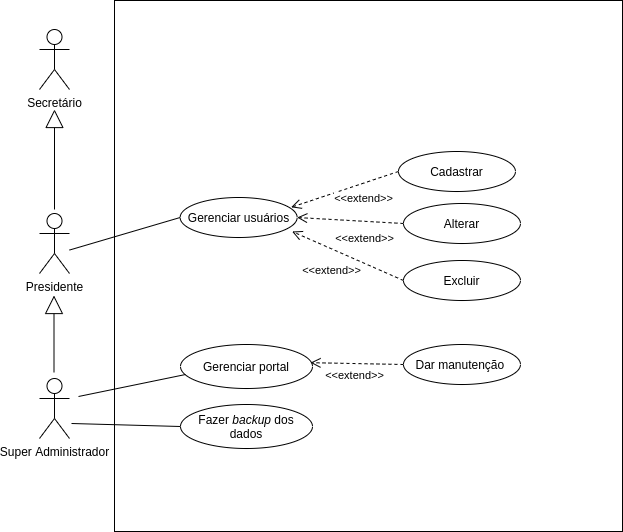

The diagram above was exported from draw.io. Its source (the exported page's mxGraphModel, read from the mxfile embedded in the PNG):
<mxGraphModel dx="868" dy="489" grid="0" gridSize="10" guides="1" tooltips="1" connect="1" arrows="1" fold="1" page="0" pageScale="1" pageWidth="827" pageHeight="1169" math="0" shadow="0">
  <root>
    <mxCell id="Hf3wPmsPQqy4fdzG10YU-0" />
    <mxCell id="Hf3wPmsPQqy4fdzG10YU-1" parent="Hf3wPmsPQqy4fdzG10YU-0" />
    <mxCell id="4JolyNgjZdA31TFdKzDn-0" value="" style="html=1;fillColor=none;" vertex="1" parent="Hf3wPmsPQqy4fdzG10YU-1">
      <mxGeometry x="179" y="253" width="508" height="531" as="geometry" />
    </mxCell>
    <mxCell id="Hf3wPmsPQqy4fdzG10YU-3" value="Super Administrador" style="shape=umlActor;verticalLabelPosition=bottom;labelBackgroundColor=#ffffff;verticalAlign=top;html=1;" vertex="1" parent="Hf3wPmsPQqy4fdzG10YU-1">
      <mxGeometry x="104" y="631" width="30" height="60" as="geometry" />
    </mxCell>
    <mxCell id="Hf3wPmsPQqy4fdzG10YU-4" value="Presidente" style="shape=umlActor;verticalLabelPosition=bottom;labelBackgroundColor=#ffffff;verticalAlign=top;html=1;" vertex="1" parent="Hf3wPmsPQqy4fdzG10YU-1">
      <mxGeometry x="104" y="466" width="30" height="60" as="geometry" />
    </mxCell>
    <mxCell id="Hf3wPmsPQqy4fdzG10YU-5" value="Secretário" style="shape=umlActor;verticalLabelPosition=bottom;labelBackgroundColor=#ffffff;verticalAlign=top;html=1;" vertex="1" parent="Hf3wPmsPQqy4fdzG10YU-1">
      <mxGeometry x="104" y="282" width="30" height="60" as="geometry" />
    </mxCell>
    <mxCell id="Hf3wPmsPQqy4fdzG10YU-6" value="" style="endArrow=block;endSize=16;endFill=0;html=1;" edge="1" parent="Hf3wPmsPQqy4fdzG10YU-1">
      <mxGeometry width="160" relative="1" as="geometry">
        <mxPoint x="119" y="462" as="sourcePoint" />
        <mxPoint x="119" y="362" as="targetPoint" />
      </mxGeometry>
    </mxCell>
    <mxCell id="Hf3wPmsPQqy4fdzG10YU-21" value="Gerenciar usuários" style="ellipse;whiteSpace=wrap;html=1;" vertex="1" parent="Hf3wPmsPQqy4fdzG10YU-1">
      <mxGeometry x="244.64999999999998" y="450" width="117" height="40" as="geometry" />
    </mxCell>
    <mxCell id="Hf3wPmsPQqy4fdzG10YU-22" value="Cadastrar" style="ellipse;whiteSpace=wrap;html=1;" vertex="1" parent="Hf3wPmsPQqy4fdzG10YU-1">
      <mxGeometry x="462.9599999999999" y="404" width="117" height="40" as="geometry" />
    </mxCell>
    <mxCell id="Hf3wPmsPQqy4fdzG10YU-23" value="Alterar" style="ellipse;whiteSpace=wrap;html=1;" vertex="1" parent="Hf3wPmsPQqy4fdzG10YU-1">
      <mxGeometry x="467.9599999999999" y="456" width="117" height="40" as="geometry" />
    </mxCell>
    <mxCell id="Hf3wPmsPQqy4fdzG10YU-24" value="Excluir" style="ellipse;whiteSpace=wrap;html=1;" vertex="1" parent="Hf3wPmsPQqy4fdzG10YU-1">
      <mxGeometry x="467.9599999999999" y="513" width="117" height="40" as="geometry" />
    </mxCell>
    <mxCell id="Hf3wPmsPQqy4fdzG10YU-25" value="&amp;lt;&amp;lt;extend&amp;gt;&amp;gt;" style="html=1;verticalAlign=bottom;endArrow=open;dashed=1;endSize=8;exitX=0;exitY=0.5;exitDx=0;exitDy=0;entryX=0.957;entryY=0.85;entryDx=0;entryDy=0;entryPerimeter=0;" edge="1" parent="Hf3wPmsPQqy4fdzG10YU-1" target="Hf3wPmsPQqy4fdzG10YU-21">
      <mxGeometry x="0.0931" y="28" relative="1" as="geometry">
        <mxPoint x="467.96000000000004" y="533" as="sourcePoint" />
        <mxPoint x="365.00400000000013" y="486" as="targetPoint" />
        <mxPoint as="offset" />
      </mxGeometry>
    </mxCell>
    <mxCell id="Hf3wPmsPQqy4fdzG10YU-26" value="&amp;lt;&amp;lt;extend&amp;gt;&amp;gt;" style="html=1;verticalAlign=bottom;endArrow=open;dashed=1;endSize=8;exitX=0;exitY=0.5;exitDx=0;exitDy=0;entryX=1;entryY=0.5;entryDx=0;entryDy=0;" edge="1" parent="Hf3wPmsPQqy4fdzG10YU-1" source="Hf3wPmsPQqy4fdzG10YU-23" target="Hf3wPmsPQqy4fdzG10YU-21">
      <mxGeometry x="-0.2956" y="26" relative="1" as="geometry">
        <mxPoint x="460.91999999999996" y="474.5" as="sourcePoint" />
        <mxPoint x="372.96000000000004" y="474" as="targetPoint" />
        <mxPoint as="offset" />
      </mxGeometry>
    </mxCell>
    <mxCell id="Hf3wPmsPQqy4fdzG10YU-27" value="&amp;lt;&amp;lt;extend&amp;gt;&amp;gt;" style="html=1;verticalAlign=bottom;endArrow=open;dashed=1;endSize=8;exitX=0;exitY=0.5;exitDx=0;exitDy=0;entryX=1;entryY=0;entryDx=0;entryDy=0;" edge="1" parent="Hf3wPmsPQqy4fdzG10YU-1" source="Hf3wPmsPQqy4fdzG10YU-22">
      <mxGeometry x="-0.2127" y="23" relative="1" as="geometry">
        <mxPoint x="487.9599999999999" y="553" as="sourcePoint" />
        <mxPoint x="355.6478319689468" y="459.79729932105283" as="targetPoint" />
        <mxPoint as="offset" />
      </mxGeometry>
    </mxCell>
    <mxCell id="Hf3wPmsPQqy4fdzG10YU-29" value="Dar manutenção&amp;nbsp;" style="ellipse;whiteSpace=wrap;html=1;" vertex="1" parent="Hf3wPmsPQqy4fdzG10YU-1">
      <mxGeometry x="467.96" y="597" width="117" height="40" as="geometry" />
    </mxCell>
    <mxCell id="Hf3wPmsPQqy4fdzG10YU-30" value="Gerenciar portal" style="ellipse;whiteSpace=wrap;html=1;" vertex="1" parent="Hf3wPmsPQqy4fdzG10YU-1">
      <mxGeometry x="245" y="597" width="132" height="44" as="geometry" />
    </mxCell>
    <mxCell id="Hf3wPmsPQqy4fdzG10YU-31" value="&amp;lt;&amp;lt;extend&amp;gt;&amp;gt;" style="html=1;verticalAlign=bottom;endArrow=open;dashed=1;endSize=8;exitX=0;exitY=0.5;exitDx=0;exitDy=0;entryX=0.985;entryY=0.413;entryDx=0;entryDy=0;entryPerimeter=0;" edge="1" parent="Hf3wPmsPQqy4fdzG10YU-1" source="Hf3wPmsPQqy4fdzG10YU-29" target="Hf3wPmsPQqy4fdzG10YU-30">
      <mxGeometry x="0.0561" y="21" relative="1" as="geometry">
        <mxPoint x="444.01" y="510" as="sourcePoint" />
        <mxPoint x="372" y="501" as="targetPoint" />
        <mxPoint as="offset" />
      </mxGeometry>
    </mxCell>
    <mxCell id="Hf3wPmsPQqy4fdzG10YU-33" value="" style="endArrow=none;html=1;entryX=0;entryY=0.5;entryDx=0;entryDy=0;" edge="1" parent="Hf3wPmsPQqy4fdzG10YU-1" target="Hf3wPmsPQqy4fdzG10YU-21">
      <mxGeometry width="50" height="50" relative="1" as="geometry">
        <mxPoint x="134" y="502.5476190476195" as="sourcePoint" />
        <mxPoint x="245.00000000000227" y="551.0000000000002" as="targetPoint" />
      </mxGeometry>
    </mxCell>
    <mxCell id="Hf3wPmsPQqy4fdzG10YU-34" value="" style="endArrow=block;endSize=16;endFill=0;html=1;" edge="1" parent="Hf3wPmsPQqy4fdzG10YU-1">
      <mxGeometry width="160" relative="1" as="geometry">
        <mxPoint x="118.5" y="625" as="sourcePoint" />
        <mxPoint x="118.5" y="548" as="targetPoint" />
      </mxGeometry>
    </mxCell>
    <mxCell id="Hf3wPmsPQqy4fdzG10YU-46" value="" style="endArrow=none;html=1;entryX=1;entryY=0.5;entryDx=0;entryDy=0;" edge="1" parent="Hf3wPmsPQqy4fdzG10YU-1" source="Hf3wPmsPQqy4fdzG10YU-43">
      <mxGeometry width="50" height="50" relative="1" as="geometry">
        <mxPoint x="492" y="604" as="sourcePoint" />
        <mxPoint x="730" y="476" as="targetPoint" />
      </mxGeometry>
    </mxCell>
    <mxCell id="Hf3wPmsPQqy4fdzG10YU-58" value="Fazer &lt;i&gt;backup&lt;/i&gt; dos dados" style="ellipse;whiteSpace=wrap;html=1;" vertex="1" parent="Hf3wPmsPQqy4fdzG10YU-1">
      <mxGeometry x="245" y="657" width="132" height="44" as="geometry" />
    </mxCell>
    <mxCell id="Hf3wPmsPQqy4fdzG10YU-59" value="" style="endArrow=none;html=1;entryX=0;entryY=0.5;entryDx=0;entryDy=0;" edge="1" parent="Hf3wPmsPQqy4fdzG10YU-1" target="Hf3wPmsPQqy4fdzG10YU-58">
      <mxGeometry width="50" height="50" relative="1" as="geometry">
        <mxPoint x="136" y="676" as="sourcePoint" />
        <mxPoint x="240" y="676" as="targetPoint" />
      </mxGeometry>
    </mxCell>
    <mxCell id="WcEybl0A_KNMcYVHRgsP-0" value="" style="endArrow=none;html=1;entryX=0.038;entryY=0.682;entryDx=0;entryDy=0;entryPerimeter=0;" edge="1" parent="Hf3wPmsPQqy4fdzG10YU-1" target="Hf3wPmsPQqy4fdzG10YU-30">
      <mxGeometry width="50" height="50" relative="1" as="geometry">
        <mxPoint x="143" y="649" as="sourcePoint" />
        <mxPoint x="259.6199999999999" y="678.2639999999999" as="targetPoint" />
      </mxGeometry>
    </mxCell>
  </root>
</mxGraphModel>